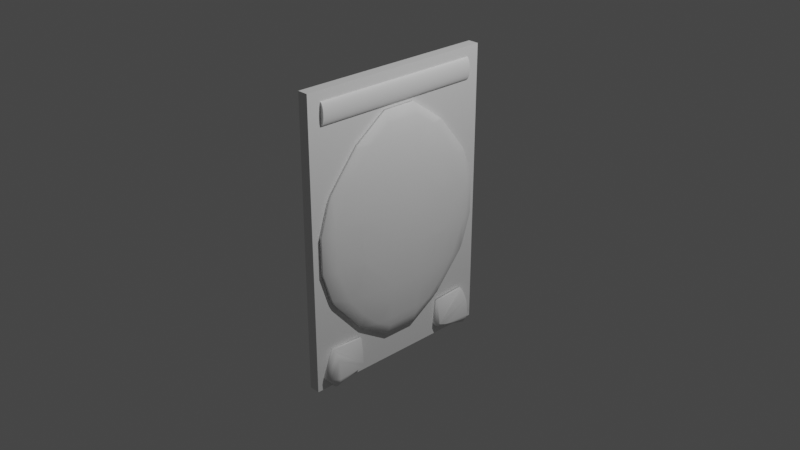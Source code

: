 # Source: Card.blend  (saved by Blender 2.80.75; exported with 4.5.12 LTS)
import bpy
from mathutils import Matrix  # noqa: F401  (used for matrix-valued properties, if any)

bpy.ops.wm.read_factory_settings(use_empty=True)
scene = bpy.context.scene
scene.name = 'Scene'

# ---- collections
col_collection = bpy.data.collections.new('Collection'); scene.collection.children.link(col_collection)

# ---- materials (node trees are filled in below, after node groups)
mat_material = bpy.data.materials.new('Material')
mat_material.alpha_threshold = 0.0
mat_material.use_transparent_shadow = False
mat_material.line_color = (0.0, 0.0, 0.0, 1.0)

# ---- material node trees
mat_material.use_nodes = True; mat_material.node_tree.nodes.clear()
_N = mat_material.node_tree.nodes; _L = mat_material.node_tree.links
n0 = _N.new('ShaderNodeOutputMaterial'); n0.name = 'Material Output'; n0.location = (300, 300)
n1 = _N.new('ShaderNodeBsdfPrincipled'); n1.name = 'Principled BSDF'; n1.location = (10, 300)
n1.distribution = 'GGX'
n1.subsurface_method = 'BURLEY'
n1.inputs[2].default_value = 0.4
n1.inputs[3].default_value = 1.45
n1.inputs[27].default_value = (0.0, 0.0, 0.0, 1.0)
n1.inputs[28].default_value = 1.0
_L.new(n1.outputs[0], n0.inputs[0])
n0.is_active_output = True

# ---- world
world_world = bpy.data.worlds.new('World'); scene.world = world_world
world_world.use_nodes = True; world_world.node_tree.nodes.clear()
_N = world_world.node_tree.nodes; _L = world_world.node_tree.links
n0 = _N.new('ShaderNodeOutputWorld'); n0.name = 'World Output'; n0.location = (300, 300)
n1 = _N.new('ShaderNodeBackground'); n1.name = 'Background'; n1.location = (10, 300)
n1.inputs[0].default_value = (0.05088, 0.05088, 0.05088, 1.0)
_L.new(n1.outputs[0], n0.inputs[0])
n0.is_active_output = True
world_world.color = (0.05088, 0.05088, 0.05088)
world_world.use_sun_shadow = False
world_world.sun_shadow_jitter_overblur = 0.0

# ---- cameras
cam_camera = bpy.data.cameras.new('Camera')
cam_camera.clip_end = 100.0
cam_camera.ortho_scale = 7.314

# ---- lights
light_light = bpy.data.lights.new('Light', 'POINT')
light_light.transmission_factor = 0.0
light_light.energy = 1000.0
light_light.shadow_soft_size = 0.1
light_light.shadow_maximum_resolution = 0.006
light_light.use_absolute_resolution = True

# ---- meshes
me_cube = bpy.data.meshes.new('Cube')
me_cube.from_pydata([(1.0, 1.0, 1.0), (1.0, 1.0, -1.0), (1.0, -1.0, 1.0), (1.0, -1.0, -1.0), (-1.0, 1.0, 1.0), (-1.0, 1.0, -1.0), (-1.0, -1.0, 1.0), (-1.0, -1.0, -1.0)], [], [(0, 4, 6, 2), (3, 2, 6, 7), (7, 6, 4, 5), (5, 1, 3, 7), (1, 0, 2, 3), (5, 4, 0, 1)])
_uv = me_cube.uv_layers.new(name='UVMap')
_uv.uv.foreach_set('vector', [0.375, 0.0, 0.625, 0.0, 0.625, 0.25, 0.375, 0.25, 0.375, 0.25, 0.625, 0.25, 0.625, 0.5, 0.375, 0.5, 0.375, 0.5, 0.625, 0.5, 0.625, 0.75, 0.375, 0.75, 0.375, 0.75, 0.625, 0.75, 0.625, 1.0, 0.375, 1.0, 0.125, 0.5, 0.375, 0.5, 0.375, 0.75, 0.125, 0.75, 0.625, 0.5, 0.875, 0.5, 0.875, 0.75, 0.625, 0.75])
me_cube.materials.append(mat_material)
me_cube.use_remesh_preserve_volume = False
me_cube.use_remesh_preserve_attributes = False
me_cube.use_mirror_vertex_groups = False
me_cube.update()
me_cylinder = bpy.data.meshes.new('Cylinder')
me_cylinder.from_pydata([(0.0, 1.0, -1.0), (0.0, 1.0, 1.0), (0.1951, 0.9808, -1.0), (0.1951, 0.9808, 1.0), (0.3827, 0.9239, -1.0), (0.3827, 0.9239, 1.0), (0.5556, 0.8315, -1.0), (0.5556, 0.8315, 1.0), (0.7071, 0.7071, -1.0), (0.7071, 0.7071, 1.0), (0.8315, 0.5556, -1.0), (0.8315, 0.5556, 1.0), (0.9239, 0.3827, -1.0), (0.9239, 0.3827, 1.0), (0.9808, 0.1951, -1.0), (0.9808, 0.1951, 1.0), (1.0, 7.55e-08, -1.0), (1.0, 7.55e-08, 1.0), (0.9808, -0.1951, -1.0), (0.9808, -0.1951, 1.0), (0.9239, -0.3827, -1.0), (0.9239, -0.3827, 1.0), (0.8315, -0.5556, -1.0), (0.8315, -0.5556, 1.0), (0.7071, -0.7071, -1.0), (0.7071, -0.7071, 1.0), (0.5556, -0.8315, -1.0), (0.5556, -0.8315, 1.0), (0.3827, -0.9239, -1.0), (0.3827, -0.9239, 1.0), (0.1951, -0.9808, -1.0), (0.1951, -0.9808, 1.0), (-3.258e-07, -1.0, -1.0), (-3.258e-07, -1.0, 1.0), (-0.1951, -0.9808, -1.0), (-0.1951, -0.9808, 1.0), (-0.3827, -0.9239, -1.0), (-0.3827, -0.9239, 1.0), (-0.5556, -0.8315, -1.0), (-0.5556, -0.8315, 1.0), (-0.7071, -0.7071, -1.0), (-0.7071, -0.7071, 1.0), (-0.8315, -0.5556, -1.0), (-0.8315, -0.5556, 1.0), (-0.9239, -0.3827, -1.0), (-0.9239, -0.3827, 1.0), (-0.9808, -0.1951, -1.0), (-0.9808, -0.1951, 1.0), (-1.0, 9.656e-07, -1.0), (-1.0, 9.656e-07, 1.0), (-0.9808, 0.1951, -1.0), (-0.9808, 0.1951, 1.0), (-0.9239, 0.3827, -1.0), (-0.9239, 0.3827, 1.0), (-0.8315, 0.5556, -1.0), (-0.8315, 0.5556, 1.0), (-0.7071, 0.7071, -1.0), (-0.7071, 0.7071, 1.0), (-0.5556, 0.8315, -1.0), (-0.5556, 0.8315, 1.0), (-0.3827, 0.9239, -1.0), (-0.3827, 0.9239, 1.0), (-0.1951, 0.9808, -1.0), (-0.1951, 0.9808, 1.0)], [], [(0, 1, 3, 2), (2, 3, 5, 4), (4, 5, 7, 6), (6, 7, 9, 8), (8, 9, 11, 10), (10, 11, 13, 12), (12, 13, 15, 14), (14, 15, 17, 16), (16, 17, 19, 18), (18, 19, 21, 20), (20, 21, 23, 22), (22, 23, 25, 24), (24, 25, 27, 26), (26, 27, 29, 28), (28, 29, 31, 30), (30, 31, 33, 32), (32, 33, 35, 34), (34, 35, 37, 36), (36, 37, 39, 38), (38, 39, 41, 40), (40, 41, 43, 42), (42, 43, 45, 44), (44, 45, 47, 46), (46, 47, 49, 48), (48, 49, 51, 50), (50, 51, 53, 52), (52, 53, 55, 54), (54, 55, 57, 56), (56, 57, 59, 58), (58, 59, 61, 60), (3, 1, 63, 61, 59, 57, 55, 53, 51, 49, 47, 45, 43, 41, 39, 37, 35, 33, 31, 29, 27, 25, 23, 21, 19, 17, 15, 13, 11, 9, 7, 5), (60, 61, 63, 62), (62, 63, 1, 0), (0, 2, 4, 6, 8, 10, 12, 14, 16, 18, 20, 22, 24, 26, 28, 30, 32, 34, 36, 38, 40, 42, 44, 46, 48, 50, 52, 54, 56, 58, 60, 62)])
_uv = me_cylinder.uv_layers.new(name='UVMap')
_uv.uv.foreach_set('vector', [1.0, 0.5, 1.0, 1.0, 0.9688, 1.0, 0.9688, 0.5, 0.9688, 0.5, 0.9688, 1.0, 0.9375, 1.0, 0.9375, 0.5, 0.9375, 0.5, 0.9375, 1.0, 0.9062, 1.0, 0.9062, 0.5, 0.9062, 0.5, 0.9062, 1.0, 0.875, 1.0, 0.875, 0.5, 0.875, 0.5, 0.875, 1.0, 0.8438, 1.0, 0.8438, 0.5, 0.8438, 0.5, 0.8438, 1.0, 0.8125, 1.0, 0.8125, 0.5, 0.8125, 0.5, 0.8125, 1.0, 0.7812, 1.0, 0.7812, 0.5, 0.7812, 0.5, 0.7812, 1.0, 0.75, 1.0, 0.75, 0.5, 0.75, 0.5, 0.75, 1.0, 0.7188, 1.0, 0.7188, 0.5, 0.7188, 0.5, 0.7188, 1.0, 0.6875, 1.0, 0.6875, 0.5, 0.6875, 0.5, 0.6875, 1.0, 0.6562, 1.0, 0.6562, 0.5, 0.6562, 0.5, 0.6562, 1.0, 0.625, 1.0, 0.625, 0.5, 0.625, 0.5, 0.625, 1.0, 0.5938, 1.0, 0.5938, 0.5, 0.5938, 0.5, 0.5938, 1.0, 0.5625, 1.0, 0.5625, 0.5, 0.5625, 0.5, 0.5625, 1.0, 0.5312, 1.0, 0.5312, 0.5, 0.5312, 0.5, 0.5312, 1.0, 0.5, 1.0, 0.5, 0.5, 0.5, 0.5, 0.5, 1.0, 0.4688, 1.0, 0.4688, 0.5, 0.4688, 0.5, 0.4688, 1.0, 0.4375, 1.0, 0.4375, 0.5, 0.4375, 0.5, 0.4375, 1.0, 0.4062, 1.0, 0.4062, 0.5, 0.4062, 0.5, 0.4062, 1.0, 0.375, 1.0, 0.375, 0.5, 0.375, 0.5, 0.375, 1.0, 0.3438, 1.0, 0.3438, 0.5, 0.3438, 0.5, 0.3438, 1.0, 0.3125, 1.0, 0.3125, 0.5, 0.3125, 0.5, 0.3125, 1.0, 0.2812, 1.0, 0.2812, 0.5, 0.2812, 0.5, 0.2812, 1.0, 0.25, 1.0, 0.25, 0.5, 0.25, 0.5, 0.25, 1.0, 0.2188, 1.0, 0.2188, 0.5, 0.2188, 0.5, 0.2188, 1.0, 0.1875, 1.0, 0.1875, 0.5, 0.1875, 0.5, 0.1875, 1.0, 0.1562, 1.0, 0.1562, 0.5, 0.1562, 0.5, 0.1562, 1.0, 0.125, 1.0, 0.125, 0.5, 0.125, 0.5, 0.125, 1.0, 0.09375, 1.0, 0.09375, 0.5, 0.09375, 0.5, 0.09375, 1.0, 0.0625, 1.0, 0.0625, 0.5, 0.2968, 0.4854, 0.25, 0.49, 0.2032, 0.4854, 0.1582, 0.4717, 0.1167, 0.4496, 0.08029, 0.4197, 0.05045, 0.3833, 0.02827, 0.3418, 0.01461, 0.2968, 0.01, 0.25, 0.01461, 0.2032, 0.02827, 0.1582, 0.05045, 0.1167, 0.08029, 0.08029, 0.1167, 0.05045, 0.1582, 0.02827, 0.2032, 0.01461, 0.25, 0.01, 0.2968, 0.01461, 0.3418, 0.02827, 0.3833, 0.05045, 0.4197, 0.08029, 0.4496, 0.1167, 0.4717, 0.1582, 0.4854, 0.2032, 0.49, 0.25, 0.4854, 0.2968, 0.4717, 0.3418, 0.4496, 0.3833, 0.4197, 0.4197, 0.3833, 0.4496, 0.3418, 0.4717, 0.0625, 0.5, 0.0625, 1.0, 0.03125, 1.0, 0.03125, 0.5, 0.03125, 0.5, 0.03125, 1.0, 0.0, 1.0, 0.0, 0.5, 0.75, 0.49, 0.7968, 0.4854, 0.8418, 0.4717, 0.8833, 0.4496, 0.9197, 0.4197, 0.9496, 0.3833, 0.9717, 0.3418, 0.9854, 0.2968, 0.99, 0.25, 0.9854, 0.2032, 0.9717, 0.1582, 0.9496, 0.1167, 0.9197, 0.08029, 0.8833, 0.05045, 0.8418, 0.02827, 0.7968, 0.01461, 0.75, 0.01, 0.7032, 0.01461, 0.6582, 0.02827, 0.6167, 0.05045, 0.5803, 0.08029, 0.5504, 0.1167, 0.5283, 0.1582, 0.5146, 0.2032, 0.51, 0.25, 0.5146, 0.2968, 0.5283, 0.3418, 0.5504, 0.3833, 0.5803, 0.4197, 0.6167, 0.4496, 0.6582, 0.4717, 0.7032, 0.4854])
me_cylinder.use_remesh_preserve_volume = False
me_cylinder.use_remesh_preserve_attributes = False
me_cylinder.use_mirror_vertex_groups = False
me_cylinder.update()
me_circle = bpy.data.meshes.new('Circle')
me_circle.from_pydata([(0.0, 1.0, 0.0), (-0.1951, 0.9808, 0.0), (-0.3827, 0.9239, 0.0), (-0.5556, 0.8315, 0.0), (-0.7071, 0.7071, 0.0), (-0.8315, 0.5556, 0.0), (-0.9239, 0.3827, 0.0), (-0.9808, 0.1951, 0.0), (-1.0, 7.55e-08, 0.0), (-0.9808, -0.1951, 0.0), (-0.9239, -0.3827, 0.0), (-0.8315, -0.5556, 0.0), (-0.7071, -0.7071, 0.0), (-0.5556, -0.8315, 0.0), (-0.3827, -0.9239, 0.0), (-0.1951, -0.9808, 0.0), (3.258e-07, -1.0, 0.0), (0.1951, -0.9808, 0.0), (0.3827, -0.9239, 0.0), (0.5556, -0.8315, 0.0), (0.7071, -0.7071, 0.0), (0.8315, -0.5556, 0.0), (0.9239, -0.3827, 0.0), (0.9808, -0.1951, 0.0), (1.0, 9.656e-07, 0.0), (0.9808, 0.1951, 0.0), (0.9239, 0.3827, 0.0), (0.8315, 0.5556, 0.0), (0.7071, 0.7071, 0.0), (0.5556, 0.8315, 0.0), (0.3827, 0.9239, 0.0), (0.1951, 0.9808, 0.0)], [(1, 0), (2, 1), (3, 2), (4, 3), (5, 4), (6, 5), (7, 6), (8, 7), (9, 8), (10, 9), (11, 10), (12, 11), (13, 12), (14, 13), (15, 14), (16, 15), (17, 16), (18, 17), (19, 18), (20, 19), (21, 20), (22, 21), (23, 22), (24, 23), (25, 24), (26, 25), (27, 26), (28, 27), (29, 28), (30, 29), (31, 30), (0, 31)], [])
_uv = me_circle.uv_layers.new(name='UVMap')
_uv.uv.foreach_set('vector', [])
me_circle.use_remesh_preserve_volume = False
me_circle.use_remesh_preserve_attributes = False
me_circle.use_mirror_vertex_groups = False
me_circle.update()
me_mesh = bpy.data.meshes.new('Mesh')
me_mesh.from_pydata([(0.6, 0.6, 0.8418), (0.6, 0.7851, 0.6), (0.8484, 0.6, 0.6), (0.6, 0.9608, 0.2), (1.0, 0.6241, 0.2), (1.0, 0.6, 0.289), (0.6, 0.9608, -0.2), (1.0, 0.6176, -0.2), (1.016, 0.6, -0.2), (1.023, 0.6, 0.2), (1.0, 0.6, -0.2565), (1.0, 0.4317, -0.6), (1.153, 0.2, -0.6), (1.308, 0.2, -0.2), (1.153, -0.2, -0.6), (1.308, -0.2, -0.2), (1.319, -0.2, 0.2), (1.319, 0.2, 0.2), (1.186, -0.2, 0.6), (1.186, 0.2, 0.6), (1.0, -0.2, 0.8597), (1.0, 0.2, 0.8597), (1.0, 0.4632, 0.6), (1.0, -0.4632, 0.6), (0.8472, -0.2, 1.0), (0.8472, 0.2, 1.0), (0.6, -0.2, 1.155), (0.6, 0.2, 1.155), (0.6, 0.4449, 1.0), (0.6, -0.4449, 1.0), (0.2, -0.6, 1.009), (0.2, -0.2, 1.276), (0.2348, -0.6, 1.0), (0.6, -0.6, 0.8418), (0.2, -0.9608, 0.6), (0.2, -0.6101, 1.0), (0.6, -0.7851, 0.6), (0.2, -1.0, 0.5302), (0.6, -0.9608, 0.2), (0.5302, -1.0, 0.2), (0.6, -0.9608, -0.2), (0.5302, -1.0, -0.2), (0.2, -1.0, -0.5302), (0.6, -0.7813, -0.6), (0.2, -0.9608, -0.6), (0.2, -1.115, -0.2), (-0.2, -1.0, -0.5302), (-0.2, -1.115, -0.2), (-0.2, -1.115, 0.2), (0.2, -1.115, 0.2), (-0.2, -1.0, 0.5302), (-0.5302, -1.0, 0.2), (-0.6, -0.9608, 0.2), (-0.6, -0.7851, 0.6), (-0.2, -0.9608, 0.6), (-0.6, -0.6, 0.8418), (-0.2348, -0.6, 1.0), (-0.2, -0.6101, 1.0), (-0.2, -0.6, 1.009), (-0.6, -0.2, 1.155), (-0.2, -0.2, 1.276), (-0.6, -0.4449, 1.0), (-0.6, 0.2, 1.155), (-0.2, 0.2, 1.276), (-0.6, 0.4449, 1.0), (-0.2348, 0.6, 1.0), (-0.2, 0.6, 1.009), (-0.6, 0.6, 0.8418), (-1.0, 0.2, 0.8597), (-1.0, 0.4632, 0.6), (-0.8484, 0.6, 0.6), (-0.8472, 0.2, 1.0), (-1.0, 0.6, 0.289), (-1.0, 0.6241, 0.2), (-0.6, 0.9608, 0.2), (-0.6, 0.7851, 0.6), (-1.0, 0.6176, -0.2), (-0.6, 0.9608, -0.2), (-1.0, 0.6, -0.2565), (-0.8272, 0.6, -0.6), (-0.6, 0.7813, -0.6), (-0.6, 0.6, -0.8161), (-0.2, 0.6, -0.9865), (-0.2, 0.9608, -0.6), (-0.6, 0.3892, -1.0), (-0.2, 0.5846, -1.0), (0.2, 0.5846, -1.0), (0.2, 0.6, -0.9865), (-0.2, 0.6, -1.117), (0.2, 0.6, -1.117), (0.2, 0.5668, -1.4), (-0.2, 0.5668, -1.4), (-0.2, 0.2, -1.225), (0.2, 0.2, -1.225), (-0.2, 0.6, -1.441), (0.2, 0.6, -1.441), (0.5378, 0.6, -1.4), (-0.5378, 0.6, -1.4), (-0.6, 1.0, -1.515), (-0.6, 0.6067, -1.4), (-0.2, 1.0, -1.539), (-0.6, 1.0, -1.131), (-0.2, 1.0, -1.096), (-0.6, 1.098, -1.4), (-0.2, 1.125, -1.4), (-1.0, 1.0, -1.199), (-1.0, 1.047, -1.4), (-1.0, 1.0, -1.455), (-1.207, 1.0, -1.4), (-1.0, 0.6684, -1.4), (-0.2, -0.2, -1.225), (0.2, -0.2, -1.225), (-0.2, -0.5846, -1.0), (0.2, -0.5846, -1.0), (-0.2, -0.6, -1.117), (-0.2, -0.5668, -1.4), (0.2, -0.5668, -1.4), (0.2, -0.6, -1.117), (-0.2, -0.6, -0.9865), (0.2, -0.6, -0.9865), (-0.2, -0.9608, -0.6), (-0.6, -0.6, -0.8161), (-0.6, -0.7813, -0.6), (-0.6, -0.9608, -0.2), (-0.5302, -1.0, -0.2), (-1.0, -0.6, -0.2565), (-1.0, -0.6176, -0.2), (-0.8272, -0.6, -0.6), (-1.0, -0.6241, 0.2), (-1.016, -0.6, -0.2), (-1.023, -0.6, 0.2), (-1.0, -0.6, 0.289), (-1.319, -0.2, 0.2), (-1.186, -0.2, 0.6), (-1.0, -0.4632, 0.6), (-1.0, -0.2, 0.8597), (-1.186, 0.2, 0.6), (-0.8472, -0.2, 1.0), (-0.8484, -0.6, 0.6), (-1.319, 0.2, 0.2), (-1.308, -0.2, -0.2), (-1.308, 0.2, -0.2), (-1.153, -0.2, -0.6), (-1.153, 0.2, -0.6), (-1.0, -0.2, -0.8011), (-1.0, 0.2, -0.8011), (-1.0, 0.4317, -0.6), (-1.0, -0.4317, -0.6), (-0.6, -0.3892, -1.0), (-0.7708, -0.2, -1.0), (-0.6, -0.2, -1.099), (-0.6, 0.2, -1.099), (-0.7708, 0.2, -1.0), (-1.016, 0.6, -0.2), (-1.023, 0.6, 0.2), (0.6, -0.6, -0.8161), (0.6, -0.3892, -1.0), (0.8272, -0.6, -0.6), (1.0, -0.4317, -0.6), (1.0, -0.2, -0.8011), (0.7708, -0.2, -1.0), (0.6, -0.2, -1.099), (0.7708, 0.2, -1.0), (0.6, 0.2, -1.099), (0.6, 0.3892, -1.0), (0.6, 0.6, -0.8161), (1.0, 0.2, -0.8011), (0.8272, 0.6, -0.6), (0.6, 0.7813, -0.6), (0.2, 0.9608, -0.6), (-0.2, -0.6, -1.441), (0.2, -0.6, -1.441), (0.5378, -0.6, -1.4), (-0.5378, -0.6, -1.4), (-0.6, -1.0, -1.515), (-0.2, -1.0, -1.539), (-0.6, -0.6067, -1.4), (-0.6, -1.0, -1.131), (-0.2, -1.0, -1.096), (-0.2, -1.125, -1.4), (-0.6, -1.098, -1.4), (-1.0, -1.0, -1.199), (-1.0, -1.047, -1.4), (-1.0, -1.0, -1.455), (-1.207, -1.0, -1.4), (-1.0, -0.6684, -1.4), (-0.2, 1.0, -0.5302), (0.2, 1.0, -0.5302), (0.2, 1.115, -0.2), (-0.2, 1.115, -0.2), (0.2, 1.115, 0.2), (-0.2, 1.115, 0.2), (-0.2, 1.0, 0.5302), (0.2, 1.0, 0.5302), (0.2, 0.9608, 0.6), (-0.2, 0.9608, 0.6), (0.2, 0.6101, 1.0), (-0.2, 0.6101, 1.0), (0.2, 0.6, 1.009), (0.2348, 0.6, 1.0), (-0.5302, 1.0, 0.2), (0.5302, 1.0, -0.2), (0.5302, 1.0, 0.2), (-0.5302, 1.0, -0.2), (0.2, 0.2, 1.276), (1.0, -0.6176, -0.2), (1.0, -0.6, -0.2565), (1.016, -0.6, -0.2), (1.0, -0.6241, 0.2), (1.023, -0.6, 0.2), (0.8484, -0.6, 0.6), (1.0, -0.6, 0.289), (1.0, 1.0, -1.199), (1.0, 1.047, -1.4), (1.207, 1.0, -1.4), (1.0, 1.0, -1.455), (1.0, 0.6684, -1.4), (0.6, 1.0, -1.515), (0.6, 0.6067, -1.4), (0.6, 1.0, -1.131), (0.6, 1.098, -1.4), (0.2, 1.0, -1.096), (0.2, 1.125, -1.4), (0.2, 1.0, -1.539), (1.0, -1.0, -1.199), (1.0, -0.6684, -1.4), (1.207, -1.0, -1.4), (1.0, -1.0, -1.455), (1.0, -1.047, -1.4), (0.6, -1.0, -1.515), (0.6, -1.098, -1.4), (0.6, -1.0, -1.131), (0.6, -0.6067, -1.4), (0.2, -1.0, -1.096), (0.2, -1.0, -1.539), (0.2, -1.125, -1.4)], [], [(2, 1, 0), (2, 5, 4, 3), (1, 2, 3), (3, 4, 7, 6), (4, 9, 8, 7), (7, 8, 10), (13, 12, 11, 10), (8, 13, 10), (12, 13, 15, 14), (13, 17, 16, 15), (17, 19, 18, 16), (18, 19, 21, 20), (19, 22, 21), (23, 18, 20), (21, 25, 24, 20), (24, 25, 27, 26), (25, 28, 27), (29, 24, 26), (29, 26, 31, 30), (32, 29, 30), (29, 32, 33), (33, 32, 35, 34), (36, 33, 34), (38, 36, 34, 37), (39, 38, 37), (38, 39, 41, 40), (43, 40, 41, 42), (44, 43, 42), (41, 45, 42), (42, 45, 47, 46), (45, 49, 48, 47), (48, 49, 37, 50), (51, 48, 50), (50, 54, 53, 52), (51, 50, 52), (54, 57, 56, 55), (53, 54, 55), (56, 57, 58), (56, 58, 60, 59), (61, 56, 59), (60, 63, 62, 59), (66, 65, 64, 62), (63, 66, 62), (64, 65, 67), (67, 70, 69, 68), (71, 64, 67, 68), (69, 70, 72), (75, 74, 73, 72), (70, 75, 72), (73, 74, 77, 76), (77, 80, 79, 78), (76, 77, 78), (79, 80, 81), (80, 83, 82, 81), (82, 85, 84, 81), (87, 86, 85, 82), (91, 90, 89, 88), (85, 86, 93, 92), (95, 90, 91, 94), (96, 90, 95), (91, 97, 94), (94, 97, 99, 98), (100, 94, 98), (97, 88, 102, 101), (99, 97, 101), (102, 104, 103, 101), (101, 103, 106, 105), (106, 103, 98, 107), (108, 106, 107), (109, 108, 107), (108, 109, 105), (109, 99, 101, 105), (103, 104, 100, 98), (98, 99, 109, 107), (92, 93, 111, 110), (111, 113, 112, 110), (117, 116, 115, 114), (112, 113, 119, 118), (119, 44, 120, 118), (118, 120, 122, 121), (46, 124, 123, 122), (120, 46, 122), (122, 123, 126, 125), (127, 122, 125), (123, 52, 128, 126), (128, 130, 129, 126), (130, 128, 131), (133, 132, 130, 131), (134, 133, 131), (133, 134, 135), (68, 136, 133, 135), (55, 61, 137, 135), (134, 138, 55, 135), (133, 136, 139, 132), (132, 139, 141, 140), (140, 141, 143, 142), (142, 143, 145, 144), (143, 146, 145), (147, 142, 144), (121, 127, 147, 144), (149, 148, 121, 144), (148, 149, 150), (149, 152, 151, 150), (152, 84, 151), (145, 152, 149, 144), (143, 141, 153, 78), (146, 143, 78), (140, 142, 147, 125), (129, 140, 125), (139, 154, 153, 141), (138, 134, 131), (130, 132, 140, 129), (147, 127, 125), (126, 129, 125), (113, 156, 155, 119), (159, 158, 157, 155), (156, 160, 159, 155), (160, 156, 161), (163, 162, 160, 161), (164, 162, 163), (166, 162, 164, 165), (167, 11, 166, 165), (168, 167, 165), (169, 168, 165, 87), (160, 162, 166, 159), (157, 43, 155), (14, 158, 159), (148, 112, 118, 121), (115, 116, 171, 170), (116, 172, 171), (173, 115, 170), (173, 170, 175, 174), (176, 173, 174), (114, 173, 176, 177), (178, 114, 177), (180, 179, 178, 177), (182, 180, 177, 181), (174, 180, 182, 183), (182, 184, 183), (184, 185, 183), (184, 182, 181), (177, 176, 185, 181), (175, 179, 180, 174), (185, 176, 174, 183), (93, 163, 161, 111), (151, 92, 110, 150), (165, 164, 86, 87), (83, 169, 87, 82), (187, 169, 83, 186), (189, 188, 187, 186), (191, 190, 188, 189), (193, 190, 191, 192), (195, 194, 193, 192), (197, 196, 194, 195), (198, 196, 197, 66), (199, 196, 198), (191, 200, 192), (190, 202, 201, 188), (203, 200, 191, 189), (188, 201, 187), (203, 189, 186), (79, 146, 78), (153, 76, 78), (74, 200, 203, 77), (153, 154, 73, 76), (73, 154, 72), (75, 70, 67), (137, 71, 68, 135), (69, 136, 68), (197, 65, 66), (204, 198, 66, 63), (31, 204, 63, 60), (62, 71, 137, 59), (137, 61, 59), (57, 35, 30, 58), (138, 53, 55), (124, 51, 52, 123), (48, 51, 124, 47), (47, 124, 46), (206, 205, 40, 43), (157, 206, 43), (207, 205, 206), (207, 209, 208, 205), (120, 44, 42, 46), (41, 39, 49, 45), (205, 208, 38, 40), (211, 210, 36, 38), (208, 211, 38), (23, 210, 211), (37, 34, 54, 50), (36, 210, 33), (34, 35, 57, 54), (30, 31, 60, 58), (26, 27, 204, 31), (16, 18, 23, 211), (209, 16, 211), (15, 16, 209, 207), (166, 12, 14, 159), (14, 15, 207, 206), (158, 14, 206), (11, 167, 10), (8, 9, 17, 13), (201, 202, 3, 6), (2, 22, 5), (9, 4, 5), (1, 3, 202, 193), (194, 1, 193), (7, 10, 167, 168), (6, 7, 168), (21, 22, 2, 0), (28, 25, 21, 0), (199, 28, 0), (19, 17, 9, 5), (22, 19, 5), (11, 12, 166), (20, 24, 29, 33), (210, 23, 20, 33), (208, 209, 211), (157, 158, 206), (199, 0, 1, 194), (196, 199, 194), (202, 190, 193), (6, 168, 169, 187), (201, 6, 187), (28, 199, 198, 204), (27, 28, 204), (35, 32, 30), (49, 39, 37), (155, 43, 44, 119), (197, 195, 75, 67), (65, 197, 67), (195, 192, 200, 74), (75, 195, 74), (203, 186, 83, 80), (77, 203, 80), (64, 71, 62), (139, 136, 69, 72), (154, 139, 72), (81, 84, 152, 145), (146, 79, 81, 145), (56, 61, 55), (52, 53, 138, 131), (128, 52, 131), (122, 127, 121), (214, 213, 212), (213, 214, 215), (214, 216, 215), (215, 216, 218, 217), (218, 216, 212, 219), (220, 213, 215, 217), (216, 214, 212), (212, 213, 220, 219), (219, 220, 222, 221), (222, 220, 217, 223), (218, 219, 221, 89), (96, 218, 89), (90, 96, 89), (86, 164, 163, 93), (217, 218, 96, 95), (223, 217, 95), (221, 222, 104, 102), (106, 108, 105), (104, 222, 223, 100), (89, 221, 102, 88), (97, 91, 88), (84, 85, 92, 151), (100, 223, 95, 94), (226, 225, 224), (225, 226, 227), (226, 228, 227), (227, 228, 230, 229), (230, 228, 224, 231), (232, 225, 227, 229), (228, 226, 224), (224, 225, 232, 231), (161, 156, 113, 111), (172, 116, 117), (232, 172, 117, 233), (231, 232, 233), (172, 232, 229, 234), (171, 172, 234), (235, 230, 231, 233), (229, 230, 235, 234), (115, 173, 114), (110, 112, 148, 150), (233, 117, 114, 178), (185, 184, 181), (170, 171, 234, 175), (179, 235, 233, 178), (234, 235, 179, 175)])
me_mesh.polygons.foreach_set('use_smooth', [True] * 290)
me_mesh.use_remesh_preserve_volume = False
me_mesh.use_remesh_preserve_attributes = False
me_mesh.use_mirror_vertex_groups = False
me_mesh.update()

# ---- objects
ob_cube = bpy.data.objects.new('Cube', me_cube)
ob_light = bpy.data.objects.new('Light', light_light)
ob_camera = bpy.data.objects.new('Camera', cam_camera)
ob_cylinder = bpy.data.objects.new('Cylinder', me_cylinder)
ob_circle = bpy.data.objects.new('Circle', me_circle)
ob_mball_004 = bpy.data.objects.new('Mball.004', me_mesh)

# ---- transforms, parenting, visibility, modifiers, constraints
ob_cube.location = (-0.08, 0.0, 0.0)
ob_cube.scale = (0.06, 1.11, 1.6)
ob_cube.lock_rotations_4d = False
ob_cube.empty_display_type = 'ARROWS'
ob_cube.lineart.crease_threshold = 0.0
ob_light.location = (4.076, 1.005, 5.904)
ob_light.rotation_euler = (0.6503, 0.05522, 1.866)
ob_light.lock_rotations_4d = False
ob_light.empty_display_type = 'ARROWS'
ob_light.color = (0.0, 0.0, 0.0, 0.0)
ob_light.lineart.crease_threshold = 0.0
ob_camera.location = (7.359, -6.926, 4.958)
ob_camera.rotation_euler = (1.109, 0.0, 0.8149)
ob_camera.lock_rotations_4d = False
ob_camera.empty_display_type = 'ARROWS'
ob_camera.color = (0.0, 0.0, 0.0, 0.0)
ob_camera.display_type = 'WIRE'
ob_camera.lineart.crease_threshold = 0.0
ob_cylinder.location = (-0.02, 0.0, 1.37)
ob_cylinder.rotation_euler = (-1.571, 0.0, 0.0)
ob_cylinder.scale = (0.04, 0.12, 0.96)
ob_cylinder.lineart.crease_threshold = 0.0
ob_circle.location = (0.0, 0.0, 0.0)
ob_circle.lineart.crease_threshold = 0.0
ob_mball_004.location = (0.0, 0.0, -0.06)
ob_mball_004.scale = (0.1, 0.92, 1.0)
ob_mball_004.lineart.crease_threshold = 0.0

# ---- collection membership
col_collection.objects.link(ob_cube)
col_collection.objects.link(ob_light)
col_collection.objects.link(ob_camera)
col_collection.objects.link(ob_cylinder)
col_collection.objects.link(ob_circle)
col_collection.objects.link(ob_mball_004)

# ---- scene / render settings (as saved in the file)
scene.camera = ob_camera
scene.frame_start = 1; scene.frame_end = 250; scene.frame_set(1)
scene.render.engine = 'BLENDER_EEVEE_NEXT'
scene.cycles.use_denoising = False
scene.cycles.samples = 128
scene.cycles.sampling_pattern = 'TABULATED_SOBOL'
scene.cycles.use_adaptive_sampling = False
scene.cycles.use_light_tree = False
scene.view_settings.view_transform = 'Filmic'
bpy.context.view_layer.update()
